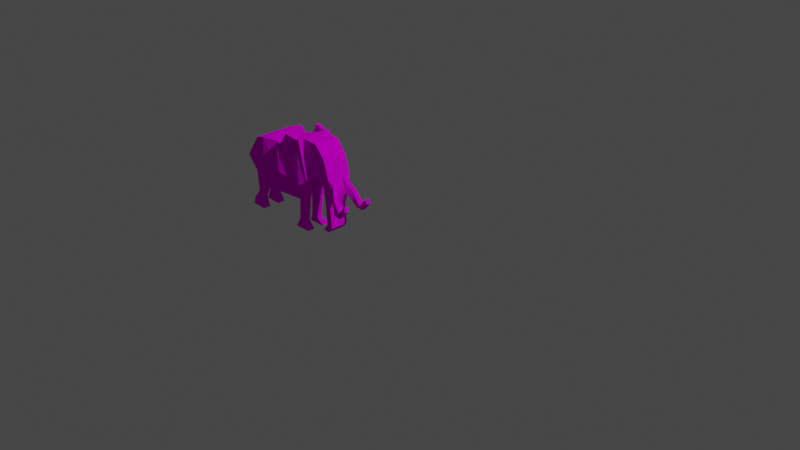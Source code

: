 # Source: el.blend  (saved by Blender 2.91.10; exported with 4.5.12 LTS)
import bpy
from mathutils import Matrix  # noqa: F401  (used for matrix-valued properties, if any)

bpy.ops.wm.read_factory_settings(use_empty=True)
scene = bpy.context.scene
scene.name = 'Scene'

# ---- collections
col_collection = bpy.data.collections.new('Collection'); scene.collection.children.link(col_collection)

# ---- images (referenced by path relative to the original .blend; pixels are not part of the script)
import os
ASSET_DIR = os.environ.get("B2B_ASSET_DIR", "")  # directory of the original .blend (textures are referenced by path, not embedded)
HERE = os.path.dirname(os.path.abspath(__file__))  # packed textures are extracted next to this script under _unpacked/

def load_image(name, relpath, width, height, colorspace="sRGB"):
    """Load a texture the original file referenced (path relative to the .blend, or extracted next to this script)."""
    p = next((c for c in (os.path.join(HERE, relpath), os.path.join(ASSET_DIR, relpath)) if relpath and os.path.exists(c)), "")
    if p:
        img = bpy.data.images.load(p, check_existing=True)
        img.name = name
    else:  # same state as the original file: an image datablock whose file is absent (Cycles renders it pink)
        img = bpy.data.images.new(name, width, height)
        img.source = "FILE"
        img.filepath = "//" + (relpath or name)
    img.colorspace_settings.name = colorspace
    return img
img_elephant_png = load_image('Elephant.png', 'Elephant.png', 1024, 1024, 'sRGB')

# ---- materials (node trees are filled in below, after node groups)
mat_material_001 = bpy.data.materials.new('Material.001')
mat_material_001.use_transparent_shadow = False

# ---- material node trees
mat_material_001.use_nodes = True; mat_material_001.node_tree.nodes.clear()
_N = mat_material_001.node_tree.nodes; _L = mat_material_001.node_tree.links
n0 = _N.new('ShaderNodeOutputMaterial'); n0.name = 'Material Output'; n0.location = (300, 300)
n1 = _N.new('ShaderNodeBsdfDiffuse'); n1.name = 'Diffuse BSDF'; n1.location = (10, 300)
n1.inputs[1].default_value = 0.5
n2 = _N.new('ShaderNodeTexImage'); n2.name = 'Image Texture'; n2.location = (-280, 280)
n2.image = img_elephant_png
_L.new(n1.outputs[0], n0.inputs[0])
_L.new(n2.outputs[0], n1.inputs[0])
n0.is_active_output = True

# ---- world
world_world = bpy.data.worlds.new('World'); scene.world = world_world
world_world.use_nodes = True; world_world.node_tree.nodes.clear()
_N = world_world.node_tree.nodes; _L = world_world.node_tree.links
n0 = _N.new('ShaderNodeOutputWorld'); n0.name = 'World Output'; n0.location = (300, 300)
n1 = _N.new('ShaderNodeBackground'); n1.name = 'Background'; n1.location = (10, 300)
n1.inputs[0].default_value = (0.05088, 0.05088, 0.05088, 1.0)
_L.new(n1.outputs[0], n0.inputs[0])
n0.is_active_output = True
world_world.color = (0.05088, 0.05088, 0.05088)
world_world.use_sun_shadow = False
world_world.sun_shadow_jitter_overblur = 0.0

# ---- cameras
cam_camera = bpy.data.cameras.new('Camera')
cam_camera.clip_end = 100.0
cam_camera.ortho_scale = 7.314

# ---- lights
light_light = bpy.data.lights.new('Light', 'POINT')
light_light.transmission_factor = 0.0
light_light.energy = 1000.0
light_light.shadow_soft_size = 0.1
light_light.shadow_maximum_resolution = 0.006
light_light.use_absolute_resolution = True

# ---- meshes
me_plane = bpy.data.meshes.new('Plane')
me_plane.from_pydata([(-0.6493, 0.07965, 9.787e-08), (-0.3472, -0.2341, 6.943e-08), (-0.5202, 0.3171, -6.19e-08), (-0.3565, 0.3725, -5.688e-08), (-0.1719, -0.2526, 6.775e-08), (-0.1812, 0.3541, -5.855e-08), (-0.005824, -0.188, 7.361e-08), (-0.1166, 0.3541, -5.855e-08), (0.2249, -0.03109, 8.783e-08), (-0.05196, 0.4002, -5.437e-08), (0.3079, 0.05196, 9.536e-08), (0.1972, 0.4925, -4.601e-08), (0.4556, 0.05196, 9.536e-08), (0.4187, 0.474, -4.768e-08), (0.6217, 0.02428, 9.285e-08), (0.5386, 0.3264, -6.106e-08), (0.4925, -0.2064, 7.194e-08), (0.5663, -0.2249, 7.026e-08), (0.5109, -0.4463, 5.019e-08), (0.5848, -0.4648, 4.852e-08), (0.4463, -0.5109, 4.433e-08), (0.5202, -0.5294, 4.266e-08), (-0.6493, 0.07965, 0.2591), (-0.3472, -0.2341, 0.2591), (-0.5202, 0.3171, 0.2246), (-0.3565, 0.3725, 0.267), (-0.1719, -0.2526, 0.1868), (-0.1812, 0.3541, 0.19), (-0.005824, -0.188, 0.2572), (-0.1166, 0.3541, 0.2604), (0.2249, -0.03109, 0.2181), (-0.05196, 0.4002, 0.2181), (0.3079, 0.05196, 0.1476), (0.1972, 0.4925, 0.1476), (0.4556, 0.05196, 0.1061), (0.4187, 0.474, 0.1476), (0.6217, -0.06085, 0.1061), (0.5386, 0.3264, 0.1476), (0.4925, -0.2064, 0.1061), (0.5663, -0.2249, 0.1061), (0.5109, -0.4463, 0.1061), (0.5848, -0.4648, 0.1061), (0.4463, -0.5109, 0.1061), (0.5202, -0.5294, 0.1061), (0.6217, -0.06085, 0.05537), (0.5663, -0.2249, 0.05537), (0.4556, 0.05196, 0.05537), (0.3079, 0.05196, 0.05537), (-0.5202, 0.3171, 0.05537), (-0.3565, 0.3725, 0.05537), (0.1972, 0.4925, 0.05537), (0.4187, 0.474, 0.05537), (0.2249, -0.03109, 0.05537), (-0.005824, -0.188, 0.05537), (0.5109, -0.4463, 0.05537), (0.4925, -0.2064, 0.05537), (0.5386, 0.3264, 0.05537), (-0.1166, 0.3541, 0.05537), (-0.05196, 0.4002, 0.05537), (0.5848, -0.4648, 0.05537), (-0.1719, -0.2526, 0.05537), (-0.3472, -0.2341, 0.05537), (0.5202, -0.5294, 0.05537), (0.4463, -0.5109, 0.05537), (-0.1812, 0.3541, 0.05537), (-0.6493, 0.07965, 0.05537), (0.2249, -0.03109, 0.25), (-0.05196, 0.4002, 0.25), (0.3079, 0.05196, 0.2122), (0.1972, 0.4925, 0.2122), (0.3079, 0.05196, 0.1692), (0.2249, -0.03109, 0.2069), (-0.05196, 0.4002, 0.2069), (0.1972, 0.4925, 0.1692), (0.2932, 0.03727, 9.403e-08), (0.1531, 0.4761, -4.749e-08), (0.2932, 0.03727, 0.1476), (0.1531, 0.4761, 0.1476), (0.1531, 0.4761, 0.05537), (0.2932, 0.03727, 0.05537), (0.2932, 0.03727, 0.2122), (0.1531, 0.4761, 0.2122), (0.1531, 0.4761, 0.1692), (0.2932, 0.03727, 0.1692), (0.006874, 0.5067, 0.1877), (0.01068, 0.5081, 0.2301), (0.5963, 0.1322, 0.1476), (0.5992, 0.1217, 0.05537), (0.648, -0.1005, 0.07638), (0.648, -0.1005, 0.1303), (0.6309, 0.05124, 0.05914), (0.628, 0.06175, 0.1131), (0.7259, -0.23, 0.1292), (0.7259, -0.23, 0.1832), (0.7089, -0.07825, 0.112), (0.706, -0.06775, 0.1659), (0.8126, -0.2355, 0.1292), (0.8126, -0.2355, 0.1832), (0.7956, -0.1845, 0.112), (0.7927, -0.174, 0.1659), (-0.6658, -0.1552, 0.1493), (-0.5398, -0.319, 0.1493), (-0.6658, -0.1552, 0.05537), (-0.5398, -0.319, 0.05537), (-0.6932, -0.4303, 0.1148), (-0.6215, -0.4746, 0.1148), (-0.6932, -0.4303, 0.05537), (-0.6215, -0.4746, 0.05537), (-0.7355, -0.5076, 0.1476), (-0.6094, -0.5518, 0.1476), (-0.7355, -0.5076, 0.05537), (-0.6094, -0.5518, 0.05537), (-0.7686, -0.6019, 0.1476), (-0.5828, -0.6082, 0.1476), (-0.7686, -0.6019, 0.05537), (-0.5828, -0.6082, 0.05537), (0.06136, -0.28, 0.1148), (0.178, -0.2699, 0.1148), (0.178, -0.2699, 0.05537), (0.06136, -0.28, 0.05537), (0.04879, -0.5203, 0.1148), (0.1437, -0.5319, 0.1148), (0.1437, -0.5319, 0.05537), (0.04879, -0.5203, 0.05537), (0.02176, -0.6085, 0.1476), (0.2199, -0.6091, 0.1476), (0.2199, -0.6091, 0.05537), (0.02176, -0.6085, 0.05537), (0.8945, -0.1432, 0.1288), (0.8945, -0.1432, 0.1827), (0.8775, -0.09226, 0.1115), (0.8746, -0.08175, 0.1655), (-0.5894, 0.1898, 2.378e-08), (-0.5894, 0.1898, 0.2431), (-0.3515, 0.04718, 0.2854), (-0.1762, 0.02873, 0.2291), (-0.05717, 0.06337, 0.2995), (0.0965, 0.1689, 0.2181), (-0.5894, 0.1898, 0.05537)], [], [(133, 134, 25, 24), (134, 23, 26, 135), (135, 26, 28, 136), (136, 28, 30, 137), (83, 70, 68, 80), (33, 32, 34, 35), (35, 34, 36, 86, 37), (36, 34, 38, 39), (39, 38, 40, 41), (41, 40, 42, 43), (45, 44, 36, 39), (47, 46, 34, 32), (49, 48, 24, 25), (51, 50, 33, 35), (52, 30, 117, 118), (55, 54, 40, 38), (87, 86, 91, 90), (58, 57, 29, 31), (59, 45, 39, 41), (61, 60, 26, 23), (63, 62, 43, 42), (64, 49, 25, 27), (56, 51, 35, 37), (79, 47, 32, 76), (54, 63, 42, 40), (138, 65, 22, 133), (78, 58, 31, 77), (62, 59, 41, 43), (60, 53, 28, 26), (46, 55, 38, 34), (23, 22, 100, 101), (57, 64, 27, 29), (7, 5, 64, 57), (0, 1, 61, 65), (12, 16, 55, 46), (4, 6, 53, 60), (21, 19, 59, 62), (75, 9, 58, 78), (132, 0, 65, 138), (18, 20, 63, 54), (74, 10, 47, 79), (15, 13, 51, 56), (5, 3, 49, 64), (20, 21, 62, 63), (1, 4, 60, 61), (19, 17, 45, 59), (9, 7, 57, 58), (14, 15, 56, 87, 44), (16, 18, 54, 55), (6, 8, 52, 53), (13, 11, 50, 51), (3, 2, 48, 49), (10, 12, 46, 47), (17, 14, 44, 45), (81, 80, 68, 69), (72, 71, 66, 67), (82, 84, 85, 81), (70, 73, 69, 68), (32, 33, 73, 70), (33, 77, 82, 73), (73, 82, 81, 69), (67, 66, 80, 81, 85), (8, 74, 79, 52), (11, 75, 78, 50), (50, 78, 77, 33), (52, 79, 76, 30), (71, 83, 80, 66), (77, 31, 137, 30, 76, 32, 70, 83, 71, 72, 84, 82), (91, 89, 93, 95), (85, 84, 72, 67), (86, 87, 56, 37), (86, 36, 89, 91), (44, 87, 90, 88), (36, 44, 88, 89), (95, 93, 97, 99), (89, 88, 92, 93), (90, 91, 95, 94), (88, 90, 94, 92), (99, 97, 129, 131), (93, 92, 96, 97), (94, 95, 99, 98), (92, 94, 98, 96), (103, 101, 105, 107), (65, 61, 103, 102), (22, 65, 102, 100), (61, 23, 101, 103), (105, 104, 108, 109), (101, 100, 104, 105), (102, 103, 107, 106), (100, 102, 106, 104), (110, 111, 115, 114), (106, 107, 111, 110), (104, 106, 110, 108), (107, 105, 109, 111), (114, 115, 113, 112), (108, 110, 114, 112), (111, 109, 113, 115), (109, 108, 112, 113), (119, 118, 122, 123), (53, 52, 118, 119), (30, 28, 116, 117), (28, 53, 119, 116), (122, 121, 125, 126), (118, 117, 121, 122), (116, 119, 123, 120), (117, 116, 120, 121), (127, 126, 125, 124), (120, 123, 127, 124), (121, 120, 124, 125), (123, 122, 126, 127), (128, 130, 131, 129), (97, 96, 128, 129), (98, 99, 131, 130), (96, 98, 130, 128), (2, 132, 138, 48), (48, 138, 133, 24), (29, 136, 137, 31), (27, 135, 136, 29), (25, 134, 135, 27), (22, 23, 134, 133)])
_uv = me_plane.uv_layers.new(name='UVMap')
_uv.uv.foreach_set('vector', [0.7552, 0.5439, 0.6728, 0.445, 0.6913, 0.6308, 0.7396, 0.612, 0.6728, 0.445, 0.6561, 0.2855, 0.5983, 0.2648, 0.6152, 0.4239, 0.6152, 0.4239, 0.5983, 0.2648, 0.5501, 0.288, 0.5804, 0.4333, 0.5804, 0.4333, 0.5501, 0.288, 0.4845, 0.3622, 0.5359, 0.4848, 0.6143, 0.8445, 0.6161, 0.8567, 0.6275, 0.8515, 0.6257, 0.8393, 0.5891, 0.6633, 0.5891, 0.385, 0.5469, 0.3449, 0.5284, 0.5919, 0.5293, 1.003, 0.544, 0.8071, 0.5134, 0.7203, 0.509, 0.8117, 0.5109, 0.9111, 0.5084, 0.2356, 0.5469, 0.3449, 0.5547, 0.1893, 0.5354, 0.1586, 0.5354, 0.1586, 0.5547, 0.1893, 0.5665, 0.04927, 0.5471, 0.01852, 0.5471, 0.01852, 0.5665, 0.04927, 0.5891, 0.03075, 0.5697, 0.0, 0.8597, 0.4603, 0.8595, 0.371, 0.8456, 0.371, 0.8458, 0.4603, 0.6042, 0.6907, 0.6042, 0.7777, 0.6181, 0.7777, 0.6295, 0.6907, 0.7178, 0.2367, 0.7178, 0.1246, 0.6715, 0.1246, 0.6599, 0.2367, 0.7183, 0.7373, 0.718, 0.6031, 0.6928, 0.6032, 0.693, 0.7374, 0.349, 0.5953, 0.3045, 0.595, 0.3328, 0.7322, 0.349, 0.7323, 0.4249, 0.759, 0.4249, 0.9075, 0.4388, 0.9075, 0.4388, 0.759, 0.2799, 0.06814, 0.2732, 0.04088, 0.2691, 0.1043, 0.2738, 0.136, 0.718, 0.4311, 0.7181, 0.3823, 0.662, 0.3824, 0.6735, 0.4311, 0.8597, 0.6117, 0.8597, 0.4603, 0.8458, 0.4603, 0.8458, 0.6116, 0.6042, 0.2269, 0.6042, 0.3252, 0.6402, 0.3252, 0.6599, 0.2269, 0.5488, 0.7574, 0.5488, 0.7189, 0.5349, 0.7189, 0.5349, 0.7574, 0.718, 0.3422, 0.7178, 0.2367, 0.6599, 0.2367, 0.6812, 0.3422, 0.8595, 0.1157, 0.8597, 4.584e-05, 0.8345, 0.0, 0.8343, 0.1157, 0.6042, 0.6781, 0.6042, 0.6907, 0.6295, 0.6907, 0.6295, 0.6781, 0.5501, 0.7575, 0.5501, 0.8097, 0.564, 0.8096, 0.564, 0.7574, 0.718, 0.05778, 0.7183, 1.276e-05, 0.6626, 5.96e-05, 0.6667, 0.05783, 0.718, 0.5727, 0.718, 0.4311, 0.6735, 0.4311, 0.6928, 0.5727, 0.5488, 0.7189, 0.5488, 0.6633, 0.5349, 0.6633, 0.5349, 0.7189, 0.6042, 0.3252, 0.6042, 0.4407, 0.6594, 0.4407, 0.6402, 0.3252, 0.4249, 0.595, 0.4249, 0.759, 0.4388, 0.759, 0.4388, 0.595, 0.6561, 0.2855, 0.7686, 0.485, 0.7597, 0.3557, 0.711, 0.2538, 0.7181, 0.3823, 0.718, 0.3422, 0.6812, 0.3422, 0.662, 0.3824, 0.7332, 0.3823, 0.7331, 0.3422, 0.718, 0.3422, 0.7181, 0.3823, 0.4946, 0.6633, 0.4946, 0.9264, 0.5097, 0.9264, 0.5097, 0.6633, 0.4097, 0.595, 0.4097, 0.759, 0.4249, 0.759, 0.4249, 0.595, 0.5891, 0.3252, 0.5891, 0.4407, 0.6042, 0.4407, 0.6042, 0.3252, 0.564, 0.7189, 0.564, 0.6633, 0.5488, 0.6633, 0.5488, 0.7189, 0.7331, 0.5727, 0.7331, 0.4311, 0.718, 0.4311, 0.718, 0.5727, 0.7332, 0.05777, 0.7334, 0.0, 0.7183, 1.276e-05, 0.718, 0.05778, 0.5349, 0.7577, 0.5349, 0.8098, 0.5501, 0.8097, 0.5501, 0.7575, 0.5891, 0.6781, 0.5891, 0.6907, 0.6042, 0.6907, 0.6042, 0.6781, 0.8746, 0.1158, 0.8749, 7.331e-05, 0.8597, 4.584e-05, 0.8595, 0.1157, 0.7331, 0.3422, 0.7329, 0.2366, 0.7178, 0.2367, 0.718, 0.3422, 0.564, 0.7574, 0.564, 0.7189, 0.5488, 0.7189, 0.5488, 0.7574, 0.5891, 0.2269, 0.5891, 0.3252, 0.6042, 0.3252, 0.6042, 0.2269, 0.8749, 0.6117, 0.8748, 0.4604, 0.8597, 0.4603, 0.8597, 0.6117, 0.7331, 0.4311, 0.7332, 0.3823, 0.7181, 0.3823, 0.718, 0.4311, 0.8746, 0.3187, 0.8746, 0.1158, 0.8595, 0.1157, 0.8594, 0.2541, 0.8595, 0.371, 0.4097, 0.759, 0.4097, 0.9075, 0.4249, 0.9075, 0.4249, 0.759, 0.5891, 0.4407, 0.5891, 0.6192, 0.6042, 0.6192, 0.6042, 0.4407, 0.7334, 0.7373, 0.7331, 0.6031, 0.718, 0.6031, 0.7183, 0.7373, 0.7329, 0.2366, 0.7329, 0.1246, 0.7178, 0.1246, 0.7178, 0.2367, 0.5891, 0.6907, 0.5891, 0.7777, 0.6042, 0.7777, 0.6042, 0.6907, 0.8748, 0.4604, 0.8746, 0.3187, 0.8595, 0.371, 0.8597, 0.4603, 0.746, 0.7371, 0.7788, 0.4572, 0.7732, 0.4589, 0.7334, 0.7282, 0.8289, 0.6117, 0.8289, 0.939, 0.8406, 0.939, 0.8406, 0.6117, 0.6869, 0.5727, 0.6816, 0.4875, 0.67, 0.4902, 0.6751, 0.5727, 0.8173, 0.7426, 0.8173, 0.4489, 0.8056, 0.4488, 0.8056, 0.7426, 0.8232, 0.7427, 0.8232, 0.4489, 0.8173, 0.4489, 0.8173, 0.7426, 0.6928, 0.6032, 0.6928, 0.5727, 0.6869, 0.5727, 0.6869, 0.6032, 0.6869, 0.6032, 0.6869, 0.5727, 0.6751, 0.5727, 0.6751, 0.6032, 0.8056, 0.7787, 0.8056, 0.4488, 0.7788, 0.4572, 0.746, 0.7371, 0.7746, 0.8094, 0.5891, 0.6192, 0.5891, 0.6781, 0.6042, 0.6781, 0.6042, 0.6192, 0.7331, 0.6031, 0.7331, 0.5727, 0.718, 0.5727, 0.718, 0.6031, 0.718, 0.6031, 0.718, 0.5727, 0.6928, 0.5727, 0.6928, 0.6032, 0.6042, 0.6192, 0.6042, 0.6781, 0.6295, 0.6781, 0.6487, 0.6192, 0.6161, 0.7829, 0.6143, 0.8445, 0.6257, 0.8393, 0.6275, 0.7777, 0.2481, 0.919, 0.1879, 0.8893, 0.2051, 0.7315, 0.22, 0.595, 0.2428, 0.6327, 0.2481, 0.6404, 0.2488, 0.64, 0.2434, 0.6322, 0.2196, 0.5952, 0.1876, 0.8896, 0.2132, 0.9508, 0.2488, 0.9185, 0.1302, 0.2668, 0.1364, 0.1698, 0.1248, 0.07462, 0.1186, 0.1717, 0.67, 0.4902, 0.6816, 0.4875, 0.6766, 0.4311, 0.6648, 0.4311, 0.4395, 0.2851, 0.4647, 0.2922, 0.4647, 0.1538, 0.4395, 0.1538, 0.1231, 0.3618, 0.1405, 0.1997, 0.1364, 0.1698, 0.1302, 0.2668, 0.1544, 0.1663, 0.1295, 0.05726, 0.1332, 0.1038, 0.1538, 0.1947, 0.1189, 0.2583, 0.1322, 0.265, 0.1313, 0.2331, 0.1171, 0.2259, 0.1186, 0.1717, 0.1248, 0.07462, 0.1009, 0.0476, 0.1018, 0.08795, 0.1171, 0.2259, 0.1313, 0.2331, 0.1322, 0.1327, 0.118, 0.1256, 0.1428, 0.1248, 0.128, 0.1177, 0.1134, 0.2135, 0.1282, 0.2206, 0.1538, 0.1947, 0.1332, 0.1038, 0.1338, 0.1946, 0.1544, 0.2854, 0.1018, 0.08795, 0.1009, 0.0476, 0.0715, 0.07692, 0.0724, 0.1173, 0.1276, 0.289, 0.1423, 0.289, 0.1423, 0.2393, 0.1275, 0.2394, 0.1282, 0.2206, 0.1134, 0.2135, 0.1133, 0.2968, 0.128, 0.3039, 0.1544, 0.2854, 0.1338, 0.1946, 0.1297, 0.272, 0.1335, 0.305, 0.6042, 0.0904, 0.6299, 0.0904, 0.6205, 0.0, 0.6042, 0.0, 0.8289, 0.0, 0.7334, 0.1707, 0.7809, 0.2445, 0.8223, 0.1522, 0.2488, 0.8898, 0.3045, 0.8898, 0.3045, 0.7531, 0.2789, 0.7531, 0.6042, 0.2269, 0.6599, 0.2269, 0.6299, 0.0904, 0.6042, 0.0904, 0.7281, 0.172, 0.7532, 0.2022, 0.7631, 0.1602, 0.7207, 0.1263, 0.711, 0.2538, 0.7597, 0.3557, 0.7532, 0.2022, 0.7281, 0.172, 0.8223, 0.1522, 0.7809, 0.2445, 0.7955, 0.3524, 0.8167, 0.3313, 0.2789, 0.7531, 0.3045, 0.7531, 0.3045, 0.595, 0.2883, 0.595, 0.8244, 0.385, 0.7886, 0.4007, 0.7789, 0.4342, 0.8289, 0.4488, 0.8167, 0.3313, 0.7955, 0.3524, 0.7886, 0.4007, 0.8244, 0.385, 0.6275, 0.7934, 0.6275, 0.8223, 0.6503, 0.8226, 0.6503, 0.7777, 0.6852, 0.8276, 0.7015, 0.8275, 0.7104, 0.7775, 0.6852, 0.7776, 0.6852, 0.8452, 0.6852, 0.7374, 0.6599, 0.7374, 0.6599, 0.8452, 0.5891, 0.8261, 0.6143, 0.8261, 0.6143, 0.7777, 0.5891, 0.7777, 0.6852, 0.7776, 0.7104, 0.7775, 0.7104, 0.7374, 0.6852, 0.7374, 0.7207, 0.1263, 0.7631, 0.1602, 0.7686, 0.1089, 0.7093, 0.09239, 0.1436, 0.8089, 0.1754, 0.8203, 0.1666, 0.6495, 0.1408, 0.6531, 0.1251, 0.8656, 0.1876, 0.9766, 0.1754, 0.8203, 0.1436, 0.8089, 0.4845, 0.3622, 0.5501, 0.288, 0.5216, 0.235, 0.4851, 0.2326, 0.4946, 0.6633, 0.4394, 0.6633, 0.4394, 0.7352, 0.4556, 0.7352, 0.349, 0.8862, 0.3327, 0.8861, 0.3235, 0.9494, 0.3487, 0.9496, 0.349, 0.7323, 0.3328, 0.7322, 0.3327, 0.8861, 0.349, 0.8862, 0.4556, 0.7352, 0.4394, 0.7352, 0.4394, 0.8761, 0.4556, 0.8761, 0.4851, 0.2326, 0.5216, 0.235, 0.5129, 0.09921, 0.4821, 0.08602, 0.5349, 0.7799, 0.5349, 0.6633, 0.5097, 0.6633, 0.5097, 0.7799, 0.4556, 0.8761, 0.4394, 0.8761, 0.4394, 0.9223, 0.4646, 0.9223, 0.4821, 0.08602, 0.5129, 0.09921, 0.5173, 0.05006, 0.4544, 0.03585, 0.1408, 0.6531, 0.1666, 0.6495, 0.1876, 0.6028, 0.1336, 0.595, 0.1179, 0.2701, 0.1171, 0.306, 0.1324, 0.3078, 0.1324, 0.265, 0.1275, 0.2394, 0.1423, 0.2393, 0.1423, 0.166, 0.1276, 0.1661, 0.1584, 0.2173, 0.1732, 0.2171, 0.1732, 0.149, 0.1584, 0.1492, 0.1335, 0.305, 0.1297, 0.272, 0.09369, 0.2346, 0.09745, 0.2676, 0.7329, 0.1246, 0.7332, 0.05777, 0.718, 0.05778, 0.7178, 0.1246, 0.7178, 0.1246, 0.718, 0.05778, 0.6667, 0.05783, 0.6715, 0.1246, 0.614, 0.6038, 0.5804, 0.4333, 0.5359, 0.4848, 0.5953, 0.6267, 0.6334, 0.6103, 0.6152, 0.4239, 0.5804, 0.4333, 0.614, 0.6038, 0.6913, 0.6308, 0.6728, 0.445, 0.6152, 0.4239, 0.6334, 0.6103, 0.7686, 0.485, 0.6561, 0.2855, 0.6728, 0.445, 0.7552, 0.5439])
me_plane.materials.append(mat_material_001)
me_plane.use_remesh_fix_poles = True
me_plane.use_remesh_preserve_attributes = False
me_plane.use_mirror_vertex_groups = False
me_plane.update()

# ---- objects
ob_light = bpy.data.objects.new('Light', light_light)
ob_camera = bpy.data.objects.new('Camera', cam_camera)
ob_empty = bpy.data.objects.new('Empty', None)
ob_plane = bpy.data.objects.new('Plane', me_plane)

# ---- transforms, parenting, visibility, modifiers, constraints
ob_light.location = (4.076, 1.005, 5.904)
ob_light.rotation_euler = (0.6503, 0.05522, 1.866)
ob_light.lock_rotations_4d = False
ob_light.empty_display_type = 'ARROWS'
ob_light.color = (0.0, 0.0, 0.0, 0.0)
ob_light.lineart.crease_threshold = 0.0
ob_camera.location = (7.359, -6.926, 4.958)
ob_camera.rotation_euler = (1.109, 0.0, 0.8149)
ob_camera.lock_rotations_4d = False
ob_camera.empty_display_type = 'ARROWS'
ob_camera.color = (0.0, 0.0, 0.0, 0.0)
ob_camera.display_type = 'WIRE'
ob_camera.lineart.crease_threshold = 0.0
ob_empty.location = (0.0, 0.0, 0.0)
ob_empty.rotation_euler = (1.571, 0.0, 0.0)
ob_empty.empty_display_type = 'IMAGE'
ob_empty.empty_display_size = 5.0
ob_empty.lineart.crease_threshold = 0.0
ob_plane.location = (-1.532, -4.959e-09, 0.03691)
ob_plane.rotation_euler = (1.571, 0.0, 0.0)
ob_plane.lineart.crease_threshold = 0.0
_m = ob_plane.modifiers.new('Mirror', 'MIRROR')
_m.use_axis = (False, False, True)

# ---- collection membership
col_collection.objects.link(ob_light)
col_collection.objects.link(ob_camera)
col_collection.objects.link(ob_empty)
col_collection.objects.link(ob_plane)

# ---- scene / render settings (as saved in the file)
scene.camera = ob_camera
scene.frame_start = 1; scene.frame_end = 250; scene.frame_set(1)
scene.render.engine = 'BLENDER_EEVEE_NEXT'
scene.cycles.use_denoising = False
scene.cycles.samples = 128
scene.cycles.sampling_pattern = 'TABULATED_SOBOL'
scene.cycles.use_adaptive_sampling = False
scene.cycles.use_light_tree = False
scene.view_settings.view_transform = 'Filmic'
bpy.context.view_layer.update()
